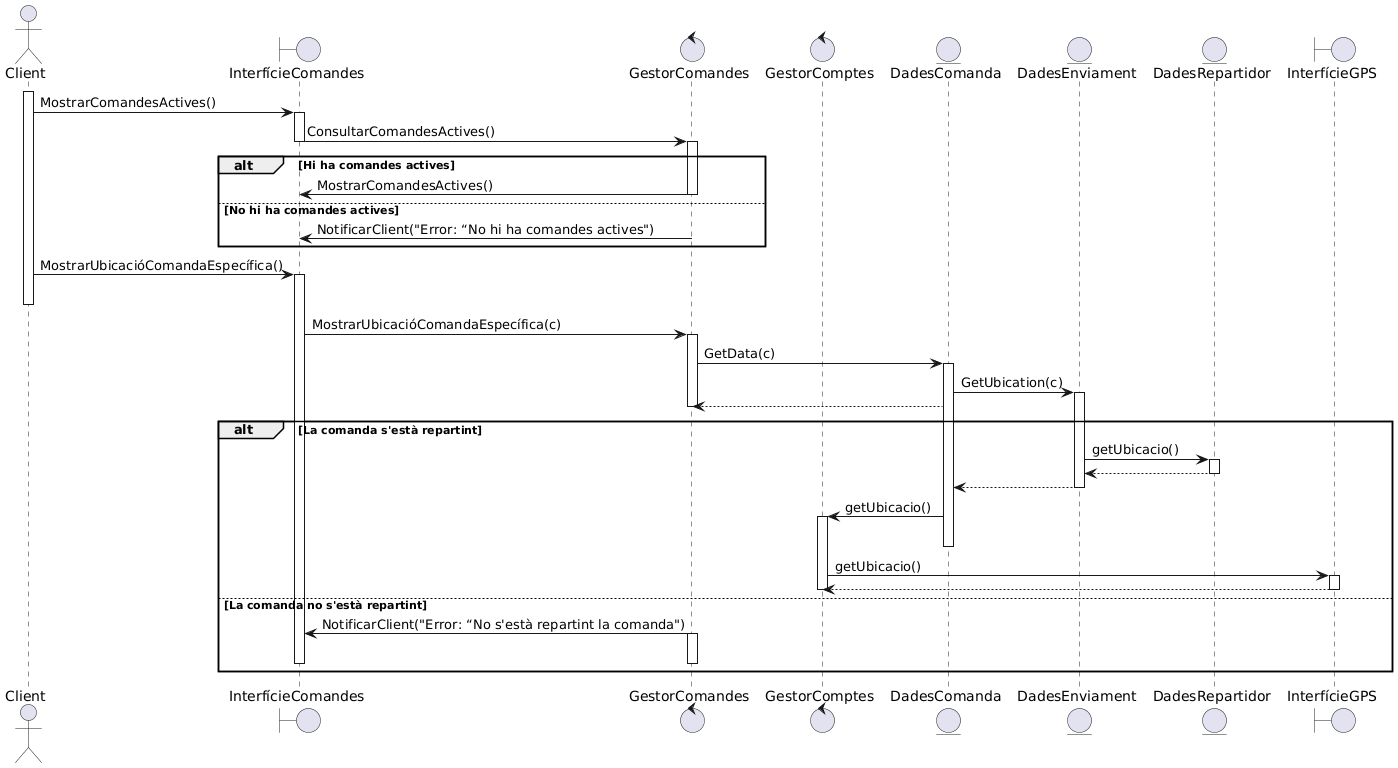

The diagram above was rendered by PlantUML. Its source (embedded in the PNG):
@startuml
actor Client
boundary InterfícieComandes
boundary InterfícieGPS
control GestorComandes
control GestorComptes

entity DadesComanda
entity DadesEnviament
entity DadesRepartidor
boundary InterfícieGPS

Client++
Client -> InterfícieComandes++: MostrarComandesActives()
InterfícieComandes -> GestorComandes--++: ConsultarComandesActives()
alt Hi ha comandes actives
GestorComandes->InterfícieComandes--: MostrarComandesActives() 
else No hi ha comandes actives
GestorComandes->InterfícieComandes: NotificarClient("Error: “No hi ha comandes actives")
end

Client -> InterfícieComandes++: MostrarUbicacióComandaEspecífica()
Client--
InterfícieComandes -> GestorComandes++: MostrarUbicacióComandaEspecífica(c)
GestorComandes -> DadesComanda++: GetData(c)
DadesComanda -> DadesEnviament++: GetUbication(c)
DadesComanda --> GestorComandes
GestorComandes--

alt La comanda s'està repartint
DadesEnviament->DadesRepartidor++: getUbicacio()
DadesRepartidor-->DadesEnviament--

DadesEnviament-->DadesComanda--
DadesComanda->GestorComptes++: getUbicacio()
DadesComanda--
GestorComptes->InterfícieGPS++: getUbicacio()
InterfícieGPS-->GestorComptes
InterfícieGPS--
GestorComptes--



else La comanda no s'està repartint
GestorComandes->InterfícieComandes: NotificarClient("Error: “No s'està repartint la comanda")

GestorComandes++
InterfícieComandes--
GestorComandes--
end
@enduml